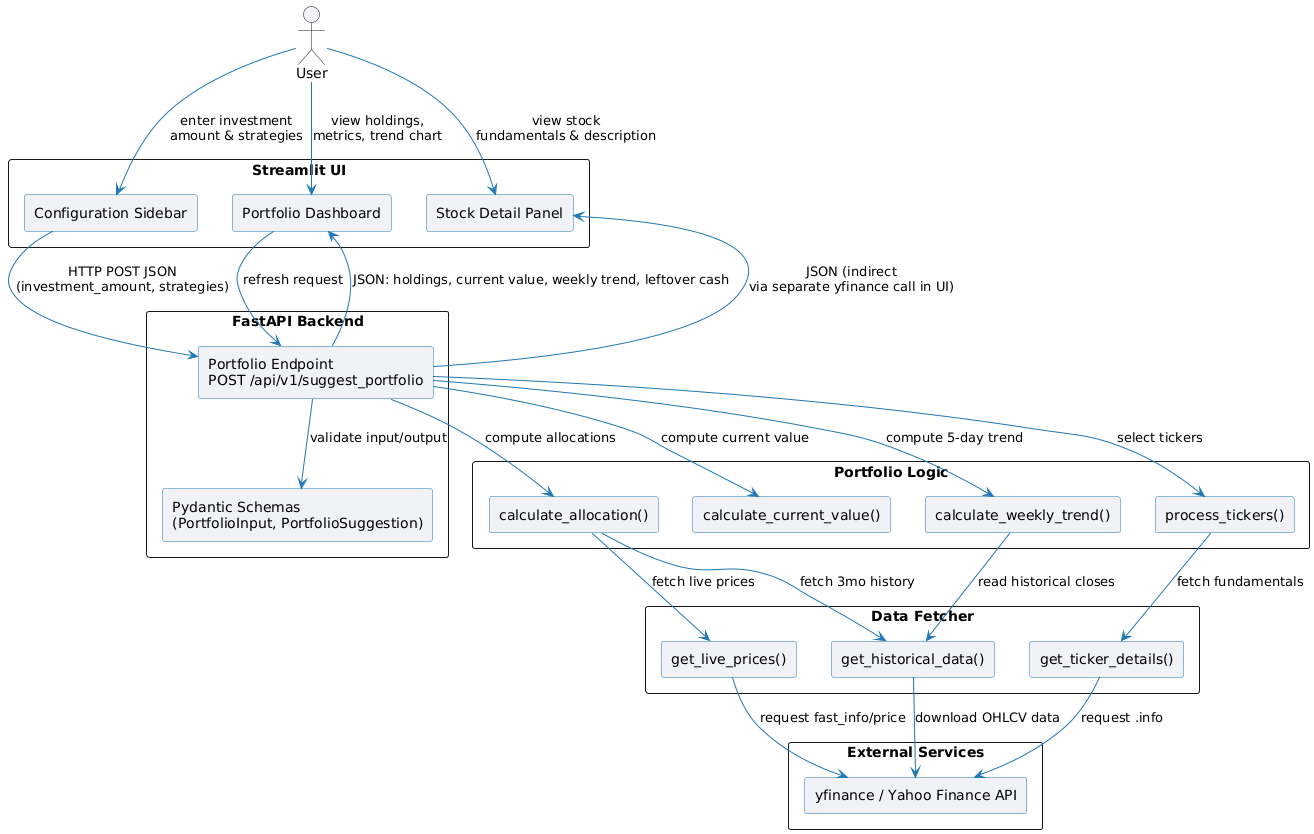

The diagram above was rendered by PlantUML. Its source (embedded in the PNG):
@startuml
' Overall architecture of the Stock Portfolio Suggestion Engine

skinparam componentStyle rectangle
skinparam shadowing false
skinparam arrowColor #1f77b4
skinparam componentBorderColor #1f77b4
skinparam componentBackgroundColor #f0f2f6

actor User as U

rectangle "Streamlit UI" as UI {
  component "Configuration Sidebar" as Sidebar
  component "Portfolio Dashboard" as Dashboard
  component "Stock Detail Panel" as StockDetail
}

rectangle "FastAPI Backend" as API {
  component "Portfolio Endpoint\nPOST /api/v1/suggest_portfolio" as Endpoint
  component "Pydantic Schemas\n(PortfolioInput, PortfolioSuggestion)" as Schemas
}

rectangle "Portfolio Logic" as Logic {
  component "process_tickers()" as ProcessTickers
  component "calculate_allocation()" as CalcAllocation
  component "calculate_current_value()" as CalcCurrent
  component "calculate_weekly_trend()" as CalcTrend
}

rectangle "Data Fetcher" as Fetcher {
  component "get_live_prices()" as LivePrices
  component "get_historical_data()" as HistoricalData
  component "get_ticker_details()" as TickerDetails
}

rectangle "External Services" as External {
  component "yfinance / Yahoo Finance API" as YF
}

'UIs
U --> Sidebar : enter investment\namount & strategies
U --> Dashboard : view holdings,\nmetrics, trend chart
U --> StockDetail : view stock\nfundamentals & description

' UI to Backend
Sidebar --> Endpoint : HTTP POST JSON\n(investment_amount, strategies)
Dashboard --> Endpoint : refresh request

' Backend composition
Endpoint --> Schemas : validate input/output
Endpoint --> ProcessTickers : select tickers
Endpoint --> CalcAllocation : compute allocations
Endpoint --> CalcCurrent : compute current value
Endpoint --> CalcTrend : compute 5-day trend

' Portfolio logic to data fetcher
ProcessTickers --> TickerDetails : fetch fundamentals
CalcAllocation --> LivePrices : fetch live prices
CalcAllocation --> HistoricalData : fetch 3mo history
CalcTrend --> HistoricalData : read historical closes

' Data fetcher to external API
TickerDetails --> YF : request .info
LivePrices --> YF : request fast_info/price
HistoricalData --> YF : download OHLCV data

' Response back to UI
Endpoint --> Dashboard : JSON: holdings, current value, weekly trend, leftover cash
Endpoint --> StockDetail : JSON (indirect\nvia separate yfinance call in UI)
@enduml